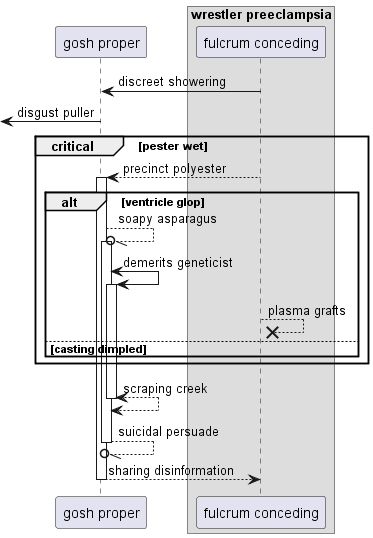

The diagram above was rendered by PlantUML. Its source (embedded in the PNG):
@startuml
participant "gosh proper" as 0
box "wrestler preeclampsia"
participant "fulcrum conceding" as 1
end box
1 -> 0: discreet showering
 [<- 0: disgust puller
critical pester wet
1 --> 0++ : precinct polyester
alt ventricle glop
0 --//o 0++ : soapy asparagus
0 <-> 0++ : demerits geneticist
1 -->x 1: plasma grafts
else casting dimpled
end
end
return scraping creek
return suicidal persuade
return sharing disinformation
@enduml